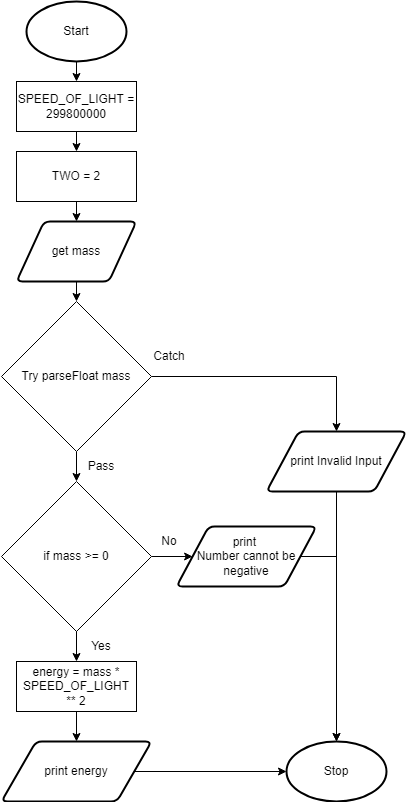

The diagram above was exported from draw.io. Its source (the exported page's mxGraphModel, read from the mxfile embedded in the PNG):
<mxGraphModel dx="1202" dy="790" grid="1" gridSize="10" guides="1" tooltips="1" connect="1" arrows="1" fold="1" page="1" pageScale="1" pageWidth="827" pageHeight="1169" math="0" shadow="0">
  <root>
    <mxCell id="0" />
    <mxCell id="1" parent="0" />
    <mxCell id="18" style="edgeStyle=none;html=1;exitX=0.5;exitY=1;exitDx=0;exitDy=0;exitPerimeter=0;entryX=0.5;entryY=0;entryDx=0;entryDy=0;" parent="1" target="21" edge="1">
      <mxGeometry relative="1" as="geometry">
        <mxPoint x="240" y="230" as="sourcePoint" />
      </mxGeometry>
    </mxCell>
    <mxCell id="53" style="edgeStyle=none;rounded=0;html=1;exitX=0.5;exitY=1;exitDx=0;exitDy=0;exitPerimeter=0;entryX=0.5;entryY=0;entryDx=0;entryDy=0;" parent="1" source="19" target="52" edge="1">
      <mxGeometry relative="1" as="geometry" />
    </mxCell>
    <mxCell id="19" value="Start" style="strokeWidth=2;html=1;shape=mxgraph.flowchart.start_1;whiteSpace=wrap;" parent="1" vertex="1">
      <mxGeometry x="190" y="30" width="100" height="60" as="geometry" />
    </mxCell>
    <mxCell id="20" style="edgeStyle=none;html=1;exitX=0.5;exitY=1;exitDx=0;exitDy=0;entryX=0.5;entryY=0;entryDx=0;entryDy=0;" parent="1" source="21" target="25" edge="1">
      <mxGeometry relative="1" as="geometry" />
    </mxCell>
    <mxCell id="21" value="get mass" style="shape=parallelogram;html=1;strokeWidth=2;perimeter=parallelogramPerimeter;whiteSpace=wrap;rounded=1;arcSize=12;size=0.23;" parent="1" vertex="1">
      <mxGeometry x="180" y="250" width="120" height="60" as="geometry" />
    </mxCell>
    <mxCell id="22" value="Stop" style="strokeWidth=2;html=1;shape=mxgraph.flowchart.start_1;whiteSpace=wrap;" parent="1" vertex="1">
      <mxGeometry x="450" y="770" width="100" height="60" as="geometry" />
    </mxCell>
    <mxCell id="48" style="edgeStyle=none;html=1;exitX=1;exitY=0.5;exitDx=0;exitDy=0;entryX=0.5;entryY=0;entryDx=0;entryDy=0;rounded=0;" parent="1" source="25" target="31" edge="1">
      <mxGeometry relative="1" as="geometry">
        <Array as="points">
          <mxPoint x="500" y="405" />
        </Array>
      </mxGeometry>
    </mxCell>
    <mxCell id="49" style="edgeStyle=none;rounded=0;html=1;exitX=0.5;exitY=1;exitDx=0;exitDy=0;entryX=0.5;entryY=0;entryDx=0;entryDy=0;" parent="1" target="29" edge="1">
      <mxGeometry relative="1" as="geometry">
        <mxPoint x="240" y="650" as="sourcePoint" />
      </mxGeometry>
    </mxCell>
    <mxCell id="56" style="edgeStyle=none;html=1;exitX=0.5;exitY=1;exitDx=0;exitDy=0;entryX=0.5;entryY=0;entryDx=0;entryDy=0;" parent="1" source="25" target="55" edge="1">
      <mxGeometry relative="1" as="geometry" />
    </mxCell>
    <mxCell id="25" value="Try parseFloat mass" style="rhombus;whiteSpace=wrap;html=1;" parent="1" vertex="1">
      <mxGeometry x="165" y="330" width="150" height="150" as="geometry" />
    </mxCell>
    <mxCell id="26" value="Pass" style="text;html=1;strokeColor=none;fillColor=none;align=center;verticalAlign=middle;whiteSpace=wrap;rounded=0;" parent="1" vertex="1">
      <mxGeometry x="240" y="480" width="50" height="30" as="geometry" />
    </mxCell>
    <mxCell id="27" value="Catch" style="text;html=1;strokeColor=none;fillColor=none;align=center;verticalAlign=middle;whiteSpace=wrap;rounded=0;" parent="1" vertex="1">
      <mxGeometry x="315" y="370" width="36" height="30" as="geometry" />
    </mxCell>
    <mxCell id="50" style="edgeStyle=none;rounded=0;html=1;exitX=0.5;exitY=1;exitDx=0;exitDy=0;entryX=0.5;entryY=0;entryDx=0;entryDy=0;" parent="1" source="29" target="37" edge="1">
      <mxGeometry relative="1" as="geometry" />
    </mxCell>
    <mxCell id="29" value="energy = mass * SPEED_OF_LIGHT ** 2" style="rounded=0;whiteSpace=wrap;html=1;" parent="1" vertex="1">
      <mxGeometry x="180" y="690" width="120" height="50" as="geometry" />
    </mxCell>
    <mxCell id="30" style="edgeStyle=none;html=1;exitX=0.5;exitY=1;exitDx=0;exitDy=0;entryX=0.5;entryY=0;entryDx=0;entryDy=0;entryPerimeter=0;" parent="1" source="31" target="22" edge="1">
      <mxGeometry relative="1" as="geometry" />
    </mxCell>
    <mxCell id="31" value="print Invalid Input" style="shape=parallelogram;html=1;strokeWidth=2;perimeter=parallelogramPerimeter;whiteSpace=wrap;rounded=1;arcSize=12;size=0.23;" parent="1" vertex="1">
      <mxGeometry x="430" y="460" width="140" height="60" as="geometry" />
    </mxCell>
    <mxCell id="51" style="edgeStyle=none;rounded=0;html=1;exitX=1;exitY=0.5;exitDx=0;exitDy=0;entryX=0;entryY=0.5;entryDx=0;entryDy=0;entryPerimeter=0;" parent="1" source="37" target="22" edge="1">
      <mxGeometry relative="1" as="geometry" />
    </mxCell>
    <mxCell id="37" value="print energy" style="shape=parallelogram;html=1;strokeWidth=2;perimeter=parallelogramPerimeter;whiteSpace=wrap;rounded=1;arcSize=12;size=0.23;" parent="1" vertex="1">
      <mxGeometry x="165" y="770" width="150" height="60" as="geometry" />
    </mxCell>
    <mxCell id="58" style="edgeStyle=none;html=1;exitX=0.5;exitY=1;exitDx=0;exitDy=0;entryX=0.5;entryY=0;entryDx=0;entryDy=0;" parent="1" source="52" target="57" edge="1">
      <mxGeometry relative="1" as="geometry" />
    </mxCell>
    <mxCell id="52" value="SPEED_OF_LIGHT = 299800000" style="rounded=0;whiteSpace=wrap;html=1;" parent="1" vertex="1">
      <mxGeometry x="180" y="110" width="120" height="50" as="geometry" />
    </mxCell>
    <mxCell id="60" style="edgeStyle=none;html=1;exitX=1;exitY=0.5;exitDx=0;exitDy=0;entryX=0;entryY=0.5;entryDx=0;entryDy=0;" parent="1" source="55" target="59" edge="1">
      <mxGeometry relative="1" as="geometry" />
    </mxCell>
    <mxCell id="55" value="if mass &amp;gt;= 0" style="rhombus;whiteSpace=wrap;html=1;" parent="1" vertex="1">
      <mxGeometry x="165" y="510" width="150" height="150" as="geometry" />
    </mxCell>
    <mxCell id="57" value="TWO = 2" style="rounded=0;whiteSpace=wrap;html=1;" parent="1" vertex="1">
      <mxGeometry x="180" y="180" width="120" height="50" as="geometry" />
    </mxCell>
    <mxCell id="61" style="edgeStyle=none;html=1;exitX=1;exitY=0.5;exitDx=0;exitDy=0;rounded=0;" parent="1" source="59" edge="1">
      <mxGeometry relative="1" as="geometry">
        <mxPoint x="500" y="770" as="targetPoint" />
        <Array as="points">
          <mxPoint x="500" y="585" />
        </Array>
      </mxGeometry>
    </mxCell>
    <mxCell id="59" value="print &lt;br&gt;Number cannot be negative" style="shape=parallelogram;html=1;strokeWidth=2;perimeter=parallelogramPerimeter;whiteSpace=wrap;rounded=1;arcSize=12;size=0.23;" parent="1" vertex="1">
      <mxGeometry x="340" y="555" width="140" height="60" as="geometry" />
    </mxCell>
    <mxCell id="62" value="Yes" style="text;html=1;strokeColor=none;fillColor=none;align=center;verticalAlign=middle;whiteSpace=wrap;rounded=0;" parent="1" vertex="1">
      <mxGeometry x="240" y="660" width="50" height="30" as="geometry" />
    </mxCell>
    <mxCell id="63" value="No" style="text;html=1;strokeColor=none;fillColor=none;align=center;verticalAlign=middle;whiteSpace=wrap;rounded=0;" parent="1" vertex="1">
      <mxGeometry x="308" y="555" width="50" height="30" as="geometry" />
    </mxCell>
  </root>
</mxGraphModel>